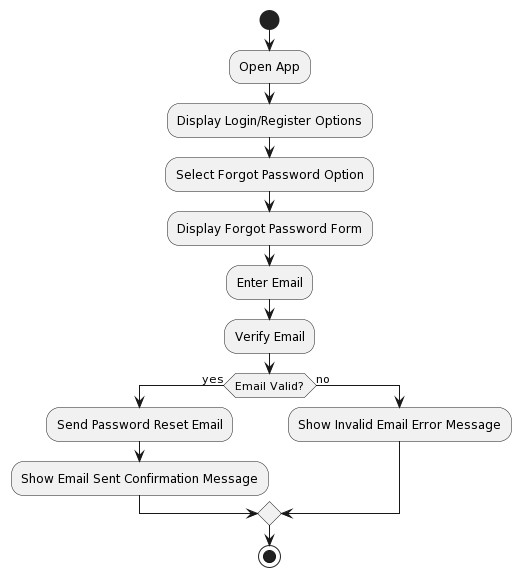

The diagram above was rendered by PlantUML. Its source (embedded in the PNG):
@startuml
start
:Open App;
:Display Login/Register Options;
:Select Forgot Password Option;
:Display Forgot Password Form;
:Enter Email;
:Verify Email;
if (Email Valid?) then (yes)
  :Send Password Reset Email;
  :Show Email Sent Confirmation Message;
else (no)
  :Show Invalid Email Error Message;
endif
stop
@enduml